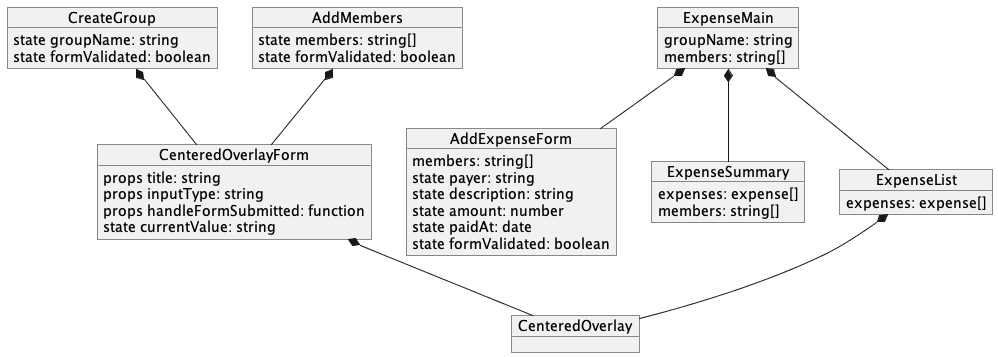

The diagram above was rendered by PlantUML. Its source (embedded in the PNG):
@startuml

object CreateGroup {
  state groupName: string
  state formValidated: boolean
}
object AddMembers {
  state members: string[]
  state formValidated: boolean
}
object ExpenseMain {
  groupName: string
  members: string[]
}

object CenteredOverlay
object CenteredOverlayForm {
  props title: string
  props inputType: string
  props handleFormSubmitted: function

  state currentValue: string
}

object AddExpenseForm {
  members: string[]

  state payer: string
  state description: string
  state amount: number
  state paidAt: date
  state formValidated: boolean
}
object ExpenseSummary {
  expenses: expense[]
  members: string[]
}
object ExpenseList {
  expenses: expense[]
}

CreateGroup *-- CenteredOverlayForm
AddMembers *-- CenteredOverlayForm
CenteredOverlayForm *-- CenteredOverlay

ExpenseMain *-- AddExpenseForm
ExpenseMain *-- ExpenseSummary
ExpenseMain *-- ExpenseList

ExpenseList *-- CenteredOverlay

@enduml